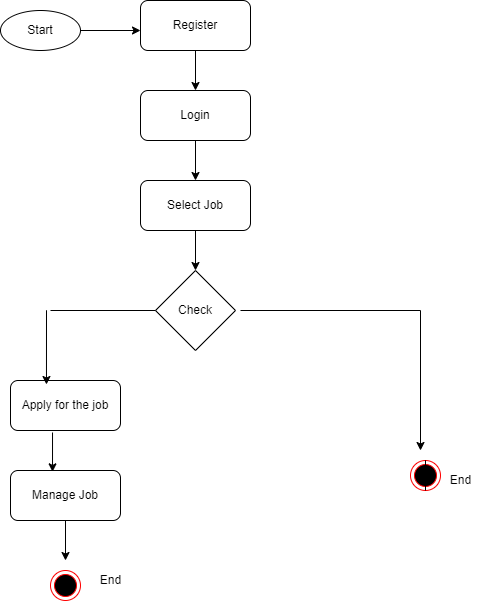

The diagram above was exported from draw.io. Its source (the exported page's mxGraphModel, read from the mxfile embedded in the PNG):
<mxGraphModel dx="782" dy="436" grid="1" gridSize="10" guides="1" tooltips="1" connect="1" arrows="1" fold="1" page="1" pageScale="1" pageWidth="850" pageHeight="1100" math="0" shadow="0">
  <root>
    <mxCell id="0" />
    <mxCell id="1" parent="0" />
    <mxCell id="M0PdzCGvHweR_c4v1Ihp-1" value="Start" style="ellipse;whiteSpace=wrap;html=1;" vertex="1" parent="1">
      <mxGeometry x="30" y="30" width="80" height="40" as="geometry" />
    </mxCell>
    <mxCell id="M0PdzCGvHweR_c4v1Ihp-2" value="Register" style="rounded=1;whiteSpace=wrap;html=1;" vertex="1" parent="1">
      <mxGeometry x="170" y="20" width="110" height="50" as="geometry" />
    </mxCell>
    <mxCell id="M0PdzCGvHweR_c4v1Ihp-14" value="" style="edgeStyle=orthogonalEdgeStyle;rounded=0;orthogonalLoop=1;jettySize=auto;html=1;" edge="1" parent="1" source="M0PdzCGvHweR_c4v1Ihp-3" target="M0PdzCGvHweR_c4v1Ihp-4">
      <mxGeometry relative="1" as="geometry" />
    </mxCell>
    <mxCell id="M0PdzCGvHweR_c4v1Ihp-3" value="Login" style="rounded=1;whiteSpace=wrap;html=1;" vertex="1" parent="1">
      <mxGeometry x="170" y="110" width="110" height="50" as="geometry" />
    </mxCell>
    <mxCell id="M0PdzCGvHweR_c4v1Ihp-4" value="Select Job" style="rounded=1;whiteSpace=wrap;html=1;" vertex="1" parent="1">
      <mxGeometry x="170" y="200" width="110" height="50" as="geometry" />
    </mxCell>
    <mxCell id="M0PdzCGvHweR_c4v1Ihp-5" value="Check" style="rhombus;whiteSpace=wrap;html=1;" vertex="1" parent="1">
      <mxGeometry x="185" y="290" width="80" height="80" as="geometry" />
    </mxCell>
    <mxCell id="M0PdzCGvHweR_c4v1Ihp-6" value="Apply for the job" style="rounded=1;whiteSpace=wrap;html=1;" vertex="1" parent="1">
      <mxGeometry x="40" y="400" width="110" height="50" as="geometry" />
    </mxCell>
    <mxCell id="M0PdzCGvHweR_c4v1Ihp-7" value="Manage Job" style="rounded=1;whiteSpace=wrap;html=1;" vertex="1" parent="1">
      <mxGeometry x="40" y="490" width="110" height="50" as="geometry" />
    </mxCell>
    <mxCell id="M0PdzCGvHweR_c4v1Ihp-9" value="" style="ellipse;html=1;shape=endState;fillColor=#000000;strokeColor=#ff0000;" vertex="1" parent="1">
      <mxGeometry x="80" y="590" width="30" height="30" as="geometry" />
    </mxCell>
    <mxCell id="M0PdzCGvHweR_c4v1Ihp-10" value="" style="ellipse;html=1;shape=endState;fillColor=#000000;strokeColor=#ff0000;" vertex="1" parent="1">
      <mxGeometry x="440" y="480" width="30" height="30" as="geometry" />
    </mxCell>
    <mxCell id="M0PdzCGvHweR_c4v1Ihp-11" value="" style="endArrow=classic;html=1;rounded=0;exitX=1;exitY=0.5;exitDx=0;exitDy=0;" edge="1" parent="1" source="M0PdzCGvHweR_c4v1Ihp-1">
      <mxGeometry width="50" height="50" relative="1" as="geometry">
        <mxPoint x="110" y="100" as="sourcePoint" />
        <mxPoint x="170" y="50" as="targetPoint" />
      </mxGeometry>
    </mxCell>
    <mxCell id="M0PdzCGvHweR_c4v1Ihp-12" value="" style="endArrow=classic;html=1;rounded=0;exitX=0.5;exitY=1;exitDx=0;exitDy=0;entryX=0.5;entryY=0;entryDx=0;entryDy=0;" edge="1" parent="1" source="M0PdzCGvHweR_c4v1Ihp-2" target="M0PdzCGvHweR_c4v1Ihp-3">
      <mxGeometry width="50" height="50" relative="1" as="geometry">
        <mxPoint x="460" y="120" as="sourcePoint" />
        <mxPoint x="510" y="70" as="targetPoint" />
      </mxGeometry>
    </mxCell>
    <mxCell id="M0PdzCGvHweR_c4v1Ihp-13" value="" style="endArrow=classic;html=1;rounded=0;exitX=0.5;exitY=1;exitDx=0;exitDy=0;entryX=0.5;entryY=0;entryDx=0;entryDy=0;" edge="1" parent="1" source="M0PdzCGvHweR_c4v1Ihp-4" target="M0PdzCGvHweR_c4v1Ihp-5">
      <mxGeometry width="50" height="50" relative="1" as="geometry">
        <mxPoint x="330" y="220" as="sourcePoint" />
        <mxPoint x="380" y="170" as="targetPoint" />
      </mxGeometry>
    </mxCell>
    <mxCell id="M0PdzCGvHweR_c4v1Ihp-15" value="" style="endArrow=classic;html=1;rounded=0;entryX=0.327;entryY=0.08;entryDx=0;entryDy=0;entryPerimeter=0;" edge="1" parent="1" target="M0PdzCGvHweR_c4v1Ihp-6">
      <mxGeometry width="50" height="50" relative="1" as="geometry">
        <mxPoint x="76" y="340" as="sourcePoint" />
        <mxPoint x="70" y="332" as="targetPoint" />
        <Array as="points">
          <mxPoint x="76" y="330" />
        </Array>
      </mxGeometry>
    </mxCell>
    <mxCell id="M0PdzCGvHweR_c4v1Ihp-16" value="" style="endArrow=none;html=1;rounded=0;entryX=0;entryY=0.5;entryDx=0;entryDy=0;" edge="1" parent="1" target="M0PdzCGvHweR_c4v1Ihp-5">
      <mxGeometry width="50" height="50" relative="1" as="geometry">
        <mxPoint x="80" y="330" as="sourcePoint" />
        <mxPoint x="170" y="330" as="targetPoint" />
      </mxGeometry>
    </mxCell>
    <mxCell id="M0PdzCGvHweR_c4v1Ihp-17" value="" style="endArrow=classic;html=1;rounded=0;exitX=0.382;exitY=1.04;exitDx=0;exitDy=0;exitPerimeter=0;entryX=0.382;entryY=0.027;entryDx=0;entryDy=0;entryPerimeter=0;" edge="1" parent="1" source="M0PdzCGvHweR_c4v1Ihp-6" target="M0PdzCGvHweR_c4v1Ihp-7">
      <mxGeometry width="50" height="50" relative="1" as="geometry">
        <mxPoint x="80" y="500" as="sourcePoint" />
        <mxPoint x="80" y="480" as="targetPoint" />
      </mxGeometry>
    </mxCell>
    <mxCell id="M0PdzCGvHweR_c4v1Ihp-18" value="" style="endArrow=classic;html=1;rounded=0;exitX=0.5;exitY=1;exitDx=0;exitDy=0;" edge="1" parent="1" source="M0PdzCGvHweR_c4v1Ihp-7">
      <mxGeometry width="50" height="50" relative="1" as="geometry">
        <mxPoint x="80" y="590" as="sourcePoint" />
        <mxPoint x="95" y="580" as="targetPoint" />
      </mxGeometry>
    </mxCell>
    <mxCell id="M0PdzCGvHweR_c4v1Ihp-19" value="" style="endArrow=none;html=1;rounded=0;" edge="1" parent="1">
      <mxGeometry width="50" height="50" relative="1" as="geometry">
        <mxPoint x="270" y="330" as="sourcePoint" />
        <mxPoint x="450" y="330" as="targetPoint" />
      </mxGeometry>
    </mxCell>
    <mxCell id="M0PdzCGvHweR_c4v1Ihp-20" value="" style="endArrow=classic;html=1;rounded=0;" edge="1" parent="1">
      <mxGeometry width="50" height="50" relative="1" as="geometry">
        <mxPoint x="450" y="330" as="sourcePoint" />
        <mxPoint x="450" y="470" as="targetPoint" />
      </mxGeometry>
    </mxCell>
    <mxCell id="M0PdzCGvHweR_c4v1Ihp-21" style="edgeStyle=orthogonalEdgeStyle;rounded=0;orthogonalLoop=1;jettySize=auto;html=1;exitX=0.5;exitY=1;exitDx=0;exitDy=0;" edge="1" parent="1" source="M0PdzCGvHweR_c4v1Ihp-10">
      <mxGeometry relative="1" as="geometry">
        <mxPoint x="455" y="495" as="targetPoint" />
        <Array as="points">
          <mxPoint x="455" y="480" />
          <mxPoint x="455" y="480" />
        </Array>
      </mxGeometry>
    </mxCell>
    <mxCell id="M0PdzCGvHweR_c4v1Ihp-24" value="End" style="text;html=1;align=center;verticalAlign=middle;resizable=0;points=[];autosize=1;strokeColor=none;fillColor=none;" vertex="1" parent="1">
      <mxGeometry x="470" y="490" width="40" height="20" as="geometry" />
    </mxCell>
    <mxCell id="M0PdzCGvHweR_c4v1Ihp-25" value="End" style="text;html=1;align=center;verticalAlign=middle;resizable=0;points=[];autosize=1;strokeColor=none;fillColor=none;" vertex="1" parent="1">
      <mxGeometry x="120" y="590" width="40" height="20" as="geometry" />
    </mxCell>
  </root>
</mxGraphModel>